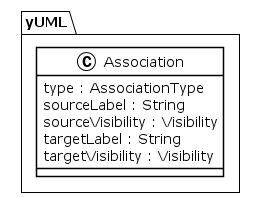

The diagram above was rendered by PlantUML. Its source (embedded in the PNG):
@startuml
!theme plain
package yUML {
class Association {
	 type : AssociationType
	 sourceLabel : String
	 sourceVisibility : Visibility
	 targetLabel : String
	 targetVisibility : Visibility
}
}
@enduml